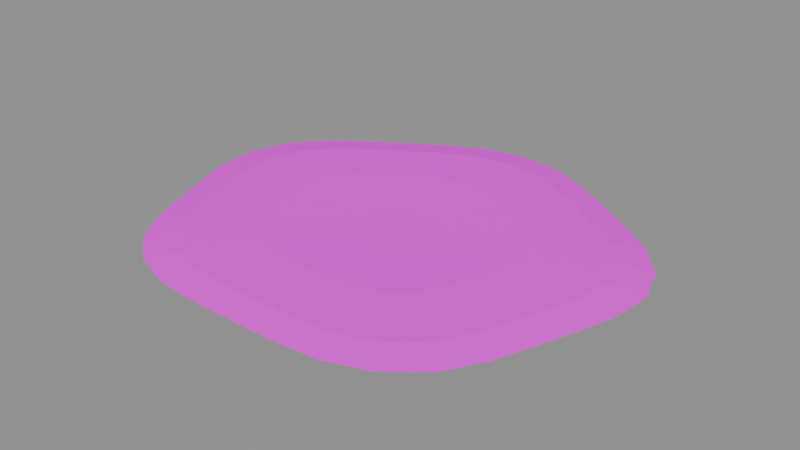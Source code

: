 # Source: quarry_site.blend  (saved by Blender 4.5.90; exported with 4.5.12 LTS)
import bpy
from mathutils import Matrix  # noqa: F401  (used for matrix-valued properties, if any)

bpy.ops.wm.read_factory_settings(use_empty=True)
scene = bpy.context.scene
scene.name = 'Scene'

# ---- images (referenced by path relative to the original .blend; pixels are not part of the script)
import os
ASSET_DIR = os.environ.get("B2B_ASSET_DIR", "")  # directory of the original .blend (textures are referenced by path, not embedded)
HERE = os.path.dirname(os.path.abspath(__file__))  # packed textures are extracted next to this script under _unpacked/

def load_image(name, relpath, width, height, colorspace="sRGB"):
    """Load a texture the original file referenced (path relative to the .blend, or extracted next to this script)."""
    p = next((c for c in (os.path.join(HERE, relpath), os.path.join(ASSET_DIR, relpath)) if relpath and os.path.exists(c)), "")
    if p:
        img = bpy.data.images.load(p, check_existing=True)
        img.name = name
    else:  # same state as the original file: an image datablock whose file is absent (Cycles renders it pink)
        img = bpy.data.images.new(name, width, height)
        img.source = "FILE"
        img.filepath = "//" + (relpath or name)
    img.colorspace_settings.name = colorspace
    return img
img_strata_paintedrock = load_image('Strata_PaintedRock', 'strata_paint.png', 1024, 1024, 'sRGB')

# ---- materials (node trees are filled in below, after node groups)
mat_mat_strata_rock = bpy.data.materials.new('MAT_Strata_Rock')

# ---- material node trees
mat_mat_strata_rock.use_nodes = True; mat_mat_strata_rock.node_tree.nodes.clear()
_N = mat_mat_strata_rock.node_tree.nodes; _L = mat_mat_strata_rock.node_tree.links
n0 = _N.new('ShaderNodeBsdfPrincipled'); n0.name = 'Principled BSDF'; n0.location = (-200, 100)
n0.inputs[2].default_value = 0.95
n0.inputs[13].default_value = 0.15
n1 = _N.new('ShaderNodeOutputMaterial'); n1.name = 'Material Output'; n1.location = (200, 100)
n2 = _N.new('ShaderNodeTexImage'); n2.name = 'Image Texture'; n2.location = (0, 0)
n2.image = img_strata_paintedrock
_L.new(n0.outputs[0], n1.inputs[0])
_L.new(n2.outputs[0], n0.inputs[0])
n1.is_active_output = True

# ---- meshes
me_quarrysite = bpy.data.meshes.new('QuarrySite')
me_quarrysite.from_pydata([(0.8742, 0.0, 0.002), (0.8881, 0.159, 0.002), (0.8397, 0.3131, 0.002), (0.733, 0.4408, 0.002), (0.5994, 0.5394, 0.002), (0.4652, 0.6266, 0.002), (0.329, 0.7149, 0.002), (0.1746, 0.7901, 0.002), (5.583e-17, 0.8206, 0.002), (-0.1746, 0.7901, 0.002), (-0.329, 0.7149, 0.002), (-0.4652, 0.6266, 0.002), (-0.5994, 0.5394, 0.002), (-0.733, 0.4408, 0.002), (-0.8397, 0.3131, 0.002), (-0.8881, 0.159, 0.002), (-0.8742, 9.635e-17, 0.002), (-0.8267, -0.148, 0.002), (-0.7756, -0.2891, 0.002), (-0.7208, -0.4334, 0.002), (-0.637, -0.5733, 0.002), (-0.5062, -0.6818, 0.002), (-0.34, -0.7389, 0.002), (-0.1665, -0.7532, 0.002), (-1.537e-16, -0.7529, 0.002), (0.1665, -0.7532, 0.002), (0.34, -0.7389, 0.002), (0.5062, -0.6818, 0.002), (0.637, -0.5733, 0.002), (0.7208, -0.4334, 0.002), (0.7756, -0.2891, 0.002), (0.8267, -0.148, 0.002), (0.744, 0.0, 0.018), (0.7558, 0.1353, 0.018), (0.7147, 0.2664, 0.018), (0.6238, 0.3751, 0.018), (0.5101, 0.4591, 0.018), (0.3959, 0.5333, 0.018), (0.28, 0.6084, 0.018), (0.1486, 0.6724, 0.018), (4.752e-17, 0.6984, 0.018), (-0.1486, 0.6724, 0.018), (-0.28, 0.6084, 0.018), (-0.3959, 0.5333, 0.018), (-0.5101, 0.4591, 0.018), (-0.6238, 0.3751, 0.018), (-0.7147, 0.2664, 0.018), (-0.7558, 0.1353, 0.018), (-0.744, 8.2e-17, 0.018), (-0.7036, -0.126, 0.018), (-0.6601, -0.2461, 0.018), (-0.6134, -0.3689, 0.018), (-0.5421, -0.4879, 0.018), (-0.4308, -0.5802, 0.018), (-0.2894, -0.6288, 0.018), (-0.1417, -0.641, 0.018), (-1.308e-16, -0.6408, 0.018), (0.1417, -0.641, 0.018), (0.2894, -0.6288, 0.018), (0.4308, -0.5802, 0.018), (0.5421, -0.4879, 0.018), (0.6134, -0.3689, 0.018), (0.6601, -0.2461, 0.018), (0.7036, -0.126, 0.018), (0.465, 0.0, 0.024), (0.4724, 0.08457, 0.024), (0.4467, 0.1665, 0.024), (0.3899, 0.2345, 0.024), (0.3188, 0.2869, 0.024), (0.2474, 0.3333, 0.024), (0.175, 0.3803, 0.024), (0.09288, 0.4203, 0.024), (2.97e-17, 0.4365, 0.024), (-0.09288, 0.4203, 0.024), (-0.175, 0.3803, 0.024), (-0.2474, 0.3333, 0.024), (-0.3188, 0.2869, 0.024), (-0.3899, 0.2345, 0.024), (-0.4467, 0.1665, 0.024), (-0.4724, 0.08457, 0.024), (-0.465, 5.125e-17, 0.024), (-0.4398, -0.07873, 0.024), (-0.4125, -0.1538, 0.024), (-0.3834, -0.2306, 0.024), (-0.3388, -0.3049, 0.024), (-0.2692, -0.3626, 0.024), (-0.1809, -0.393, 0.024), (-0.08855, -0.4007, 0.024), (-8.175e-17, -0.4005, 0.024), (0.08855, -0.4007, 0.024), (0.1809, -0.393, 0.024), (0.2692, -0.3626, 0.024), (0.3388, -0.3049, 0.024), (0.3834, -0.2306, 0.024), (0.4125, -0.1538, 0.024), (0.4398, -0.07873, 0.024), (0.1674, 0.0, 0.017), (0.1701, 0.03044, 0.017), (0.1608, 0.05995, 0.017), (0.1404, 0.0844, 0.017), (0.1148, 0.1033, 0.017), (0.08908, 0.12, 0.017), (0.06301, 0.1369, 0.017), (0.03344, 0.1513, 0.017), (1.069e-17, 0.1571, 0.017), (-0.03344, 0.1513, 0.017), (-0.06301, 0.1369, 0.017), (-0.08908, 0.12, 0.017), (-0.1148, 0.1033, 0.017), (-0.1404, 0.0844, 0.017), (-0.1608, 0.05995, 0.017), (-0.1701, 0.03044, 0.017), (-0.1674, 1.845e-17, 0.017), (-0.1583, -0.02834, 0.017), (-0.1485, -0.05536, 0.017), (-0.138, -0.083, 0.017), (-0.122, -0.1098, 0.017), (-0.09693, -0.1306, 0.017), (-0.06512, -0.1415, 0.017), (-0.03188, -0.1442, 0.017), (-2.943e-17, -0.1442, 0.017), (0.03188, -0.1442, 0.017), (0.06512, -0.1415, 0.017), (0.09693, -0.1306, 0.017), (0.122, -0.1098, 0.017), (0.138, -0.083, 0.017), (0.1485, -0.05536, 0.017), (0.1583, -0.02834, 0.017)], [], [(0, 1, 33, 32), (1, 2, 34, 33), (2, 3, 35, 34), (3, 4, 36, 35), (4, 5, 37, 36), (5, 6, 38, 37), (6, 7, 39, 38), (7, 8, 40, 39), (8, 9, 41, 40), (9, 10, 42, 41), (10, 11, 43, 42), (11, 12, 44, 43), (12, 13, 45, 44), (13, 14, 46, 45), (14, 15, 47, 46), (15, 16, 48, 47), (16, 17, 49, 48), (17, 18, 50, 49), (18, 19, 51, 50), (19, 20, 52, 51), (20, 21, 53, 52), (21, 22, 54, 53), (22, 23, 55, 54), (23, 24, 56, 55), (24, 25, 57, 56), (25, 26, 58, 57), (26, 27, 59, 58), (27, 28, 60, 59), (28, 29, 61, 60), (29, 30, 62, 61), (30, 31, 63, 62), (31, 0, 32, 63), (32, 33, 65, 64), (33, 34, 66, 65), (34, 35, 67, 66), (35, 36, 68, 67), (36, 37, 69, 68), (37, 38, 70, 69), (38, 39, 71, 70), (39, 40, 72, 71), (40, 41, 73, 72), (41, 42, 74, 73), (42, 43, 75, 74), (43, 44, 76, 75), (44, 45, 77, 76), (45, 46, 78, 77), (46, 47, 79, 78), (47, 48, 80, 79), (48, 49, 81, 80), (49, 50, 82, 81), (50, 51, 83, 82), (51, 52, 84, 83), (52, 53, 85, 84), (53, 54, 86, 85), (54, 55, 87, 86), (55, 56, 88, 87), (56, 57, 89, 88), (57, 58, 90, 89), (58, 59, 91, 90), (59, 60, 92, 91), (60, 61, 93, 92), (61, 62, 94, 93), (62, 63, 95, 94), (63, 32, 64, 95), (64, 65, 97, 96), (65, 66, 98, 97), (66, 67, 99, 98), (67, 68, 100, 99), (68, 69, 101, 100), (69, 70, 102, 101), (70, 71, 103, 102), (71, 72, 104, 103), (72, 73, 105, 104), (73, 74, 106, 105), (74, 75, 107, 106), (75, 76, 108, 107), (76, 77, 109, 108), (77, 78, 110, 109), (78, 79, 111, 110), (79, 80, 112, 111), (80, 81, 113, 112), (81, 82, 114, 113), (82, 83, 115, 114), (83, 84, 116, 115), (84, 85, 117, 116), (85, 86, 118, 117), (86, 87, 119, 118), (87, 88, 120, 119), (88, 89, 121, 120), (89, 90, 122, 121), (90, 91, 123, 122), (91, 92, 124, 123), (92, 93, 125, 124), (93, 94, 126, 125), (94, 95, 127, 126), (95, 64, 96, 127), (31, 30, 29, 28, 27, 26, 25, 24, 23, 22, 21, 20, 19, 18, 17, 16, 15, 14, 13, 12, 11, 10, 9, 8, 7, 6, 5, 4, 3, 2, 1, 0), (96, 97, 98, 99, 100, 101, 102, 103, 104, 105, 106, 107, 108, 109, 110, 111, 112, 113, 114, 115, 116, 117, 118, 119, 120, 121, 122, 123, 124, 125, 126, 127)])
_uv = me_quarrysite.uv_layers.new(name='StrataUV')
_uv.uv.foreach_set('vector', [0.9324, 0.5, 0.9241, 0.5844, 0.8609, 0.5718, 0.868, 0.5, 0.9241, 0.5844, 0.8995, 0.6655, 0.84, 0.6408, 0.8609, 0.5718, 0.8995, 0.6655, 0.8595, 0.7402, 0.806, 0.7044, 0.84, 0.6408, 0.8595, 0.7402, 0.8058, 0.8058, 0.7602, 0.7602, 0.806, 0.7044, 0.8058, 0.8058, 0.7402, 0.8595, 0.7044, 0.806, 0.7602, 0.7602, 0.7402, 0.8595, 0.6655, 0.8995, 0.6408, 0.84, 0.7044, 0.806, 0.6655, 0.8995, 0.5844, 0.9241, 0.5718, 0.8609, 0.6408, 0.84, 0.5844, 0.9241, 0.5, 0.9324, 0.5, 0.868, 0.5718, 0.8609, 0.5, 0.9324, 0.4156, 0.9241, 0.4282, 0.8609, 0.5, 0.868, 0.4156, 0.9241, 0.3345, 0.8995, 0.3592, 0.84, 0.4282, 0.8609, 0.3345, 0.8995, 0.2598, 0.8595, 0.2956, 0.806, 0.3592, 0.84, 0.2598, 0.8595, 0.1942, 0.8058, 0.2398, 0.7602, 0.2956, 0.806, 0.1942, 0.8058, 0.1405, 0.7402, 0.194, 0.7044, 0.2398, 0.7602, 0.1405, 0.7402, 0.1005, 0.6655, 0.16, 0.6408, 0.194, 0.7044, 0.1005, 0.6655, 0.07591, 0.5844, 0.1391, 0.5718, 0.16, 0.6408, 0.07591, 0.5844, 0.0676, 0.5, 0.132, 0.5, 0.1391, 0.5718, 0.0676, 0.5, 0.07591, 0.4156, 0.1391, 0.4282, 0.132, 0.5, 0.07591, 0.4156, 0.1005, 0.3345, 0.16, 0.3592, 0.1391, 0.4282, 0.1005, 0.3345, 0.1405, 0.2598, 0.194, 0.2956, 0.16, 0.3592, 0.1405, 0.2598, 0.1942, 0.1942, 0.2398, 0.2398, 0.194, 0.2956, 0.1942, 0.1942, 0.2598, 0.1405, 0.2956, 0.194, 0.2398, 0.2398, 0.2598, 0.1405, 0.3345, 0.1005, 0.3592, 0.16, 0.2956, 0.194, 0.3345, 0.1005, 0.4156, 0.07591, 0.4282, 0.1391, 0.3592, 0.16, 0.4156, 0.07591, 0.5, 0.0676, 0.5, 0.132, 0.4282, 0.1391, 0.5, 0.0676, 0.5844, 0.07591, 0.5718, 0.1391, 0.5, 0.132, 0.5844, 0.07591, 0.6655, 0.1005, 0.6408, 0.16, 0.5718, 0.1391, 0.6655, 0.1005, 0.7402, 0.1405, 0.7044, 0.194, 0.6408, 0.16, 0.7402, 0.1405, 0.8058, 0.1942, 0.7602, 0.2398, 0.7044, 0.194, 0.8058, 0.1942, 0.8595, 0.2598, 0.806, 0.2956, 0.7602, 0.2398, 0.8595, 0.2598, 0.8995, 0.3345, 0.84, 0.3592, 0.806, 0.2956, 0.8995, 0.3345, 0.9241, 0.4156, 0.8609, 0.4282, 0.84, 0.3592, 0.9241, 0.4156, 0.9324, 0.5, 0.868, 0.5, 0.8609, 0.4282, 0.868, 0.5, 0.8609, 0.5718, 0.7256, 0.5449, 0.73, 0.5, 0.8609, 0.5718, 0.84, 0.6408, 0.7125, 0.588, 0.7256, 0.5449, 0.84, 0.6408, 0.806, 0.7044, 0.6912, 0.6278, 0.7125, 0.588, 0.806, 0.7044, 0.7602, 0.7602, 0.6626, 0.6626, 0.6912, 0.6278, 0.7602, 0.7602, 0.7044, 0.806, 0.6278, 0.6912, 0.6626, 0.6626, 0.7044, 0.806, 0.6408, 0.84, 0.588, 0.7125, 0.6278, 0.6912, 0.6408, 0.84, 0.5718, 0.8609, 0.5449, 0.7256, 0.588, 0.7125, 0.5718, 0.8609, 0.5, 0.868, 0.5, 0.73, 0.5449, 0.7256, 0.5, 0.868, 0.4282, 0.8609, 0.4551, 0.7256, 0.5, 0.73, 0.4282, 0.8609, 0.3592, 0.84, 0.412, 0.7125, 0.4551, 0.7256, 0.3592, 0.84, 0.2956, 0.806, 0.3722, 0.6912, 0.412, 0.7125, 0.2956, 0.806, 0.2398, 0.7602, 0.3374, 0.6626, 0.3722, 0.6912, 0.2398, 0.7602, 0.194, 0.7044, 0.3088, 0.6278, 0.3374, 0.6626, 0.194, 0.7044, 0.16, 0.6408, 0.2875, 0.588, 0.3088, 0.6278, 0.16, 0.6408, 0.1391, 0.5718, 0.2744, 0.5449, 0.2875, 0.588, 0.1391, 0.5718, 0.132, 0.5, 0.27, 0.5, 0.2744, 0.5449, 0.132, 0.5, 0.1391, 0.4282, 0.2744, 0.4551, 0.27, 0.5, 0.1391, 0.4282, 0.16, 0.3592, 0.2875, 0.412, 0.2744, 0.4551, 0.16, 0.3592, 0.194, 0.2956, 0.3088, 0.3722, 0.2875, 0.412, 0.194, 0.2956, 0.2398, 0.2398, 0.3374, 0.3374, 0.3088, 0.3722, 0.2398, 0.2398, 0.2956, 0.194, 0.3722, 0.3088, 0.3374, 0.3374, 0.2956, 0.194, 0.3592, 0.16, 0.412, 0.2875, 0.3722, 0.3088, 0.3592, 0.16, 0.4282, 0.1391, 0.4551, 0.2744, 0.412, 0.2875, 0.4282, 0.1391, 0.5, 0.132, 0.5, 0.27, 0.4551, 0.2744, 0.5, 0.132, 0.5718, 0.1391, 0.5449, 0.2744, 0.5, 0.27, 0.5718, 0.1391, 0.6408, 0.16, 0.588, 0.2875, 0.5449, 0.2744, 0.6408, 0.16, 0.7044, 0.194, 0.6278, 0.3088, 0.588, 0.2875, 0.7044, 0.194, 0.7602, 0.2398, 0.6626, 0.3374, 0.6278, 0.3088, 0.7602, 0.2398, 0.806, 0.2956, 0.6912, 0.3722, 0.6626, 0.3374, 0.806, 0.2956, 0.84, 0.3592, 0.7125, 0.412, 0.6912, 0.3722, 0.84, 0.3592, 0.8609, 0.4282, 0.7256, 0.4551, 0.7125, 0.412, 0.8609, 0.4282, 0.868, 0.5, 0.73, 0.5, 0.7256, 0.4551, 0.73, 0.5, 0.7256, 0.5449, 0.5812, 0.5162, 0.5828, 0.5, 0.7256, 0.5449, 0.7125, 0.588, 0.5765, 0.5317, 0.5812, 0.5162, 0.7125, 0.588, 0.6912, 0.6278, 0.5688, 0.546, 0.5765, 0.5317, 0.6912, 0.6278, 0.6626, 0.6626, 0.5585, 0.5585, 0.5688, 0.546, 0.6626, 0.6626, 0.6278, 0.6912, 0.546, 0.5688, 0.5585, 0.5585, 0.6278, 0.6912, 0.588, 0.7125, 0.5317, 0.5765, 0.546, 0.5688, 0.588, 0.7125, 0.5449, 0.7256, 0.5162, 0.5812, 0.5317, 0.5765, 0.5449, 0.7256, 0.5, 0.73, 0.5, 0.5828, 0.5162, 0.5812, 0.5, 0.73, 0.4551, 0.7256, 0.4838, 0.5812, 0.5, 0.5828, 0.4551, 0.7256, 0.412, 0.7125, 0.4683, 0.5765, 0.4838, 0.5812, 0.412, 0.7125, 0.3722, 0.6912, 0.454, 0.5688, 0.4683, 0.5765, 0.3722, 0.6912, 0.3374, 0.6626, 0.4415, 0.5585, 0.454, 0.5688, 0.3374, 0.6626, 0.3088, 0.6278, 0.4312, 0.546, 0.4415, 0.5585, 0.3088, 0.6278, 0.2875, 0.588, 0.4235, 0.5317, 0.4312, 0.546, 0.2875, 0.588, 0.2744, 0.5449, 0.4188, 0.5162, 0.4235, 0.5317, 0.2744, 0.5449, 0.27, 0.5, 0.4172, 0.5, 0.4188, 0.5162, 0.27, 0.5, 0.2744, 0.4551, 0.4188, 0.4838, 0.4172, 0.5, 0.2744, 0.4551, 0.2875, 0.412, 0.4235, 0.4683, 0.4188, 0.4838, 0.2875, 0.412, 0.3088, 0.3722, 0.4312, 0.454, 0.4235, 0.4683, 0.3088, 0.3722, 0.3374, 0.3374, 0.4415, 0.4415, 0.4312, 0.454, 0.3374, 0.3374, 0.3722, 0.3088, 0.454, 0.4312, 0.4415, 0.4415, 0.3722, 0.3088, 0.412, 0.2875, 0.4683, 0.4235, 0.454, 0.4312, 0.412, 0.2875, 0.4551, 0.2744, 0.4838, 0.4188, 0.4683, 0.4235, 0.4551, 0.2744, 0.5, 0.27, 0.5, 0.4172, 0.4838, 0.4188, 0.5, 0.27, 0.5449, 0.2744, 0.5162, 0.4188, 0.5, 0.4172, 0.5449, 0.2744, 0.588, 0.2875, 0.5317, 0.4235, 0.5162, 0.4188, 0.588, 0.2875, 0.6278, 0.3088, 0.546, 0.4312, 0.5317, 0.4235, 0.6278, 0.3088, 0.6626, 0.3374, 0.5585, 0.4415, 0.546, 0.4312, 0.6626, 0.3374, 0.6912, 0.3722, 0.5688, 0.454, 0.5585, 0.4415, 0.6912, 0.3722, 0.7125, 0.412, 0.5765, 0.4683, 0.5688, 0.454, 0.7125, 0.412, 0.7256, 0.4551, 0.5812, 0.4838, 0.5765, 0.4683, 0.7256, 0.4551, 0.73, 0.5, 0.5828, 0.5, 0.5812, 0.4838, 0.9241, 0.4156, 0.8995, 0.3345, 0.8595, 0.2598, 0.8058, 0.1942, 0.7402, 0.1405, 0.6655, 0.1005, 0.5844, 0.07591, 0.5, 0.0676, 0.4156, 0.07591, 0.3345, 0.1005, 0.2598, 0.1405, 0.1942, 0.1942, 0.1405, 0.2598, 0.1005, 0.3345, 0.07591, 0.4156, 0.0676, 0.5, 0.07591, 0.5844, 0.1005, 0.6655, 0.1405, 0.7402, 0.1942, 0.8058, 0.2598, 0.8595, 0.3345, 0.8995, 0.4156, 0.9241, 0.5, 0.9324, 0.5844, 0.9241, 0.6655, 0.8995, 0.7402, 0.8595, 0.8058, 0.8058, 0.8595, 0.7402, 0.8995, 0.6655, 0.9241, 0.5844, 0.9324, 0.5, 0.5828, 0.5, 0.5812, 0.5162, 0.5765, 0.5317, 0.5688, 0.546, 0.5585, 0.5585, 0.546, 0.5688, 0.5317, 0.5765, 0.5162, 0.5812, 0.5, 0.5828, 0.4838, 0.5812, 0.4683, 0.5765, 0.454, 0.5688, 0.4415, 0.5585, 0.4312, 0.546, 0.4235, 0.5317, 0.4188, 0.5162, 0.4172, 0.5, 0.4188, 0.4838, 0.4235, 0.4683, 0.4312, 0.454, 0.4415, 0.4415, 0.454, 0.4312, 0.4683, 0.4235, 0.4838, 0.4188, 0.5, 0.4172, 0.5162, 0.4188, 0.5317, 0.4235, 0.546, 0.4312, 0.5585, 0.4415, 0.5688, 0.454, 0.5765, 0.4683, 0.5812, 0.4838])
me_quarrysite.materials.append(mat_mat_strata_rock)
me_quarrysite.update()

# ---- objects
ob_quarrysite = bpy.data.objects.new('QuarrySite', me_quarrysite)

# ---- transforms, parenting, visibility, modifiers, constraints
ob_quarrysite.location = (0.0, 0.0, 0.0)

# ---- collection membership
scene.collection.objects.link(ob_quarrysite)

# ---- scene / render settings (as saved in the file)
scene.frame_start = 1; scene.frame_end = 250; scene.frame_set(1)
scene.render.engine = 'BLENDER_EEVEE_NEXT'
bpy.context.view_layer.update()

# ---- added for rendering (the .blend has no active camera and no usable light): camera, sun + grey world if the file has none
cam_auto = bpy.data.cameras.new('AutoCamera')
cam_auto.lens = 50.0
cam_auto.sensor_width = 36.0
cam_auto.clip_end = 1000.0
ob_auto_camera = bpy.data.objects.new('AutoCamera', cam_auto)
scene.collection.objects.link(ob_auto_camera)
ob_auto_camera.location = (2.19575, -2.6012, 1.7696)
ob_auto_camera.rotation_euler = (1.09748, -7.21219e-08, 0.694738)
scene.camera = ob_auto_camera
light_auto_sun = bpy.data.lights.new('AutoSun', 'SUN')
light_auto_sun.energy = 3.0
light_auto_sun.angle = 0.0523599
ob_auto_sun = bpy.data.objects.new('AutoSun', light_auto_sun)
scene.collection.objects.link(ob_auto_sun)
ob_auto_sun.rotation_euler = (0.872665, 0.174533, 0.523599)
if scene.world is None:
    world_auto = bpy.data.worlds.new('AutoWorld')
    world_auto.color = (0.3, 0.3, 0.3)
    scene.world = world_auto
bpy.context.view_layer.update()
